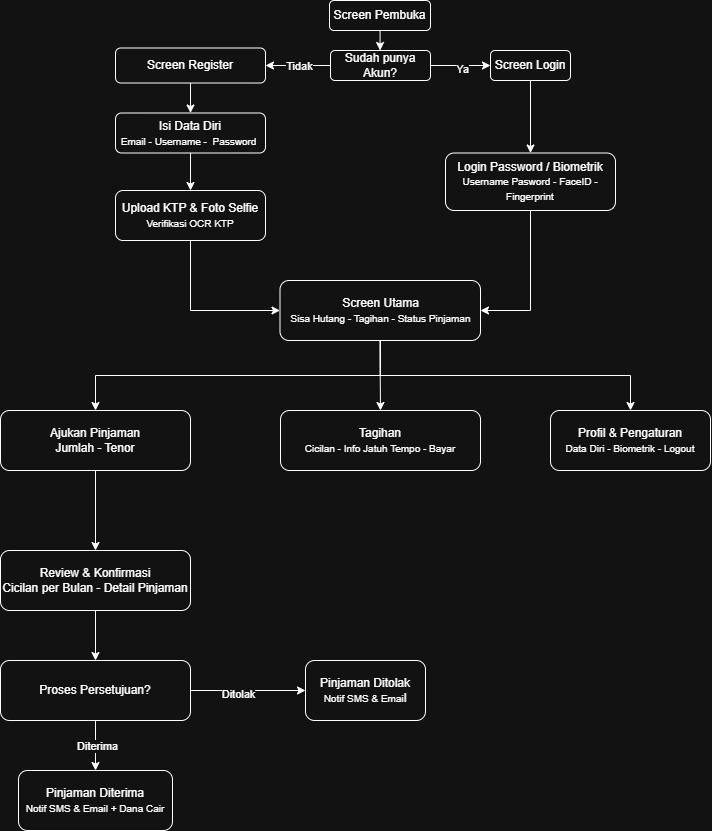

The diagram above was exported from draw.io. Its source (the exported page's mxGraphModel, read from the mxfile embedded in the PNG):
<mxGraphModel dx="1397" dy="644" grid="1" gridSize="10" guides="1" tooltips="1" connect="1" arrows="1" fold="1" page="1" pageScale="1" pageWidth="291" pageHeight="413" math="0" shadow="0">
  <root>
    <mxCell id="0" />
    <mxCell id="1" parent="0" />
    <mxCell id="U4_lBCaUu9XBkf9pQRqm-4" edge="1" parent="1" source="U4_lBCaUu9XBkf9pQRqm-1" style="edgeStyle=orthogonalEdgeStyle;rounded=0;orthogonalLoop=1;jettySize=auto;html=1;" target="U4_lBCaUu9XBkf9pQRqm-3" value="">
      <mxGeometry relative="1" as="geometry" />
    </mxCell>
    <mxCell id="U4_lBCaUu9XBkf9pQRqm-1" parent="1" style="rounded=1;whiteSpace=wrap;html=1;" value="Screen Pembuka" vertex="1">
      <mxGeometry height="30" width="101" x="99" y="30" as="geometry" />
    </mxCell>
    <mxCell id="U4_lBCaUu9XBkf9pQRqm-6" edge="1" parent="1" source="U4_lBCaUu9XBkf9pQRqm-3" style="edgeStyle=orthogonalEdgeStyle;rounded=0;orthogonalLoop=1;jettySize=auto;html=1;" target="U4_lBCaUu9XBkf9pQRqm-5" value="">
      <mxGeometry relative="1" as="geometry" />
    </mxCell>
    <mxCell id="U4_lBCaUu9XBkf9pQRqm-12" connectable="0" parent="U4_lBCaUu9XBkf9pQRqm-6" style="edgeLabel;html=1;align=center;verticalAlign=middle;resizable=0;points=[];" value="Ya" vertex="1">
      <mxGeometry relative="1" x="0.0267" y="-3" as="geometry">
        <mxPoint as="offset" />
      </mxGeometry>
    </mxCell>
    <mxCell id="U4_lBCaUu9XBkf9pQRqm-11" edge="1" parent="1" source="U4_lBCaUu9XBkf9pQRqm-3" style="edgeStyle=orthogonalEdgeStyle;rounded=0;orthogonalLoop=1;jettySize=auto;html=1;" target="U4_lBCaUu9XBkf9pQRqm-10" value="">
      <mxGeometry relative="1" as="geometry" />
    </mxCell>
    <mxCell id="U4_lBCaUu9XBkf9pQRqm-13" connectable="0" parent="U4_lBCaUu9XBkf9pQRqm-11" style="edgeLabel;html=1;align=center;verticalAlign=middle;resizable=0;points=[];" value="Tidak" vertex="1">
      <mxGeometry relative="1" x="-0.0267" as="geometry">
        <mxPoint as="offset" />
      </mxGeometry>
    </mxCell>
    <mxCell id="U4_lBCaUu9XBkf9pQRqm-3" parent="1" style="rounded=1;whiteSpace=wrap;html=1;" value="Sudah punya Akun?" vertex="1">
      <mxGeometry height="30" width="100" x="100" y="80" as="geometry" />
    </mxCell>
    <mxCell id="U4_lBCaUu9XBkf9pQRqm-8" edge="1" parent="1" source="U4_lBCaUu9XBkf9pQRqm-5" style="edgeStyle=orthogonalEdgeStyle;rounded=0;orthogonalLoop=1;jettySize=auto;html=1;" target="U4_lBCaUu9XBkf9pQRqm-7" value="">
      <mxGeometry relative="1" as="geometry" />
    </mxCell>
    <mxCell id="U4_lBCaUu9XBkf9pQRqm-5" parent="1" style="whiteSpace=wrap;html=1;rounded=1;" value="Screen Login" vertex="1">
      <mxGeometry height="30" width="80" x="260" y="80" as="geometry" />
    </mxCell>
    <mxCell id="U4_lBCaUu9XBkf9pQRqm-26" edge="1" parent="1" source="U4_lBCaUu9XBkf9pQRqm-7" style="edgeStyle=orthogonalEdgeStyle;rounded=0;orthogonalLoop=1;jettySize=auto;html=1;entryX=1;entryY=0.5;entryDx=0;entryDy=0;" target="U4_lBCaUu9XBkf9pQRqm-9" value="">
      <mxGeometry relative="1" as="geometry">
        <mxPoint x="300" y="318.75" as="targetPoint" />
      </mxGeometry>
    </mxCell>
    <mxCell id="U4_lBCaUu9XBkf9pQRqm-7" parent="1" style="whiteSpace=wrap;html=1;rounded=1;" value="Login Password / Biometrik&lt;div&gt;&lt;font style=&quot;font-size: 10px;&quot;&gt;Username Pasword - FaceID - Fingerprint&lt;/font&gt;&lt;/div&gt;" vertex="1">
      <mxGeometry height="57.5" width="170" x="215" y="182.5" as="geometry" />
    </mxCell>
    <mxCell id="U4_lBCaUu9XBkf9pQRqm-19" edge="1" parent="1" source="U4_lBCaUu9XBkf9pQRqm-9" style="edgeStyle=orthogonalEdgeStyle;rounded=0;orthogonalLoop=1;jettySize=auto;html=1;" target="U4_lBCaUu9XBkf9pQRqm-18" value="">
      <mxGeometry relative="1" as="geometry" />
    </mxCell>
    <mxCell id="U4_lBCaUu9XBkf9pQRqm-22" edge="1" parent="1" source="U4_lBCaUu9XBkf9pQRqm-9" style="edgeStyle=orthogonalEdgeStyle;rounded=0;orthogonalLoop=1;jettySize=auto;html=1;entryX=0.5;entryY=0;entryDx=0;entryDy=0;exitX=0.5;exitY=1;exitDx=0;exitDy=0;" target="U4_lBCaUu9XBkf9pQRqm-20" value="">
      <mxGeometry relative="1" as="geometry">
        <mxPoint x="160" y="380" as="sourcePoint" />
        <mxPoint x="370.25" y="340" as="targetPoint" />
      </mxGeometry>
    </mxCell>
    <mxCell id="U4_lBCaUu9XBkf9pQRqm-24" edge="1" parent="1" source="U4_lBCaUu9XBkf9pQRqm-9" style="edgeStyle=orthogonalEdgeStyle;rounded=0;orthogonalLoop=1;jettySize=auto;html=1;exitX=0.5;exitY=1;exitDx=0;exitDy=0;" target="U4_lBCaUu9XBkf9pQRqm-23" value="">
      <mxGeometry relative="1" as="geometry" />
    </mxCell>
    <mxCell id="U4_lBCaUu9XBkf9pQRqm-9" parent="1" style="rounded=1;whiteSpace=wrap;html=1;" value="Screen Utama&lt;div&gt;&lt;font style=&quot;font-size: 10px;&quot;&gt;Sisa Hutang - Tagihan - Status Pinjaman&lt;/font&gt;&lt;/div&gt;" vertex="1">
      <mxGeometry height="60" width="200.5" x="49.5" y="310" as="geometry" />
    </mxCell>
    <mxCell id="U4_lBCaUu9XBkf9pQRqm-15" edge="1" parent="1" source="U4_lBCaUu9XBkf9pQRqm-10" style="edgeStyle=orthogonalEdgeStyle;rounded=0;orthogonalLoop=1;jettySize=auto;html=1;" target="U4_lBCaUu9XBkf9pQRqm-14" value="">
      <mxGeometry relative="1" as="geometry" />
    </mxCell>
    <mxCell id="U4_lBCaUu9XBkf9pQRqm-10" parent="1" style="whiteSpace=wrap;html=1;rounded=1;" value="Screen Register" vertex="1">
      <mxGeometry height="35" width="150" x="-115" y="77.5" as="geometry" />
    </mxCell>
    <mxCell id="U4_lBCaUu9XBkf9pQRqm-17" edge="1" parent="1" source="U4_lBCaUu9XBkf9pQRqm-14" style="edgeStyle=orthogonalEdgeStyle;rounded=0;orthogonalLoop=1;jettySize=auto;html=1;" target="U4_lBCaUu9XBkf9pQRqm-16" value="">
      <mxGeometry relative="1" as="geometry" />
    </mxCell>
    <mxCell id="U4_lBCaUu9XBkf9pQRqm-14" parent="1" style="whiteSpace=wrap;html=1;rounded=1;" value="Isi Data Diri&lt;div&gt;&lt;font style=&quot;font-size: 10px;&quot;&gt;Email - Username -&amp;nbsp; Password&amp;nbsp;&lt;/font&gt;&lt;/div&gt;" vertex="1">
      <mxGeometry height="40" width="150" x="-115" y="142.5" as="geometry" />
    </mxCell>
    <mxCell id="U4_lBCaUu9XBkf9pQRqm-30" edge="1" parent="1" source="U4_lBCaUu9XBkf9pQRqm-16" style="edgeStyle=orthogonalEdgeStyle;rounded=0;orthogonalLoop=1;jettySize=auto;html=1;entryX=0;entryY=0.5;entryDx=0;entryDy=0;exitX=0.5;exitY=1;exitDx=0;exitDy=0;" target="U4_lBCaUu9XBkf9pQRqm-9" value="">
      <mxGeometry relative="1" as="geometry">
        <mxPoint x="-40" y="350" as="targetPoint" />
      </mxGeometry>
    </mxCell>
    <mxCell id="U4_lBCaUu9XBkf9pQRqm-16" parent="1" style="whiteSpace=wrap;html=1;rounded=1;" value="Upload KTP &amp;amp; Foto Selfie&lt;div&gt;&lt;font style=&quot;font-size: 10px;&quot;&gt;Verifikasi OCR KTP&lt;/font&gt;&lt;/div&gt;" vertex="1">
      <mxGeometry height="50" width="150" x="-115" y="220" as="geometry" />
    </mxCell>
    <mxCell id="U4_lBCaUu9XBkf9pQRqm-18" parent="1" style="whiteSpace=wrap;html=1;rounded=1;" value="Tagihan&lt;div&gt;&lt;font style=&quot;font-size: 10px;&quot;&gt;Cicilan - Info Jatuh Tempo - Bayar&lt;/font&gt;&lt;/div&gt;" vertex="1">
      <mxGeometry height="60" width="200" x="50" y="440" as="geometry" />
    </mxCell>
    <mxCell id="U4_lBCaUu9XBkf9pQRqm-20" parent="1" style="rounded=1;whiteSpace=wrap;html=1;" value="Profil &amp;amp; Pengaturan&lt;div&gt;&lt;font style=&quot;font-size: 10px;&quot;&gt;Data Diri - Biometrik - Logout&lt;/font&gt;&lt;/div&gt;" vertex="1">
      <mxGeometry height="60" width="160" x="320" y="440" as="geometry" />
    </mxCell>
    <mxCell id="U4_lBCaUu9XBkf9pQRqm-32" edge="1" parent="1" source="U4_lBCaUu9XBkf9pQRqm-23" style="edgeStyle=orthogonalEdgeStyle;rounded=0;orthogonalLoop=1;jettySize=auto;html=1;" target="U4_lBCaUu9XBkf9pQRqm-31" value="">
      <mxGeometry relative="1" as="geometry" />
    </mxCell>
    <mxCell id="U4_lBCaUu9XBkf9pQRqm-23" parent="1" style="whiteSpace=wrap;html=1;rounded=1;" value="Ajukan Pinjaman&lt;div&gt;Jumlah - Tenor&lt;/div&gt;" vertex="1">
      <mxGeometry height="60" width="190" x="-230" y="440" as="geometry" />
    </mxCell>
    <mxCell id="U4_lBCaUu9XBkf9pQRqm-34" edge="1" parent="1" source="U4_lBCaUu9XBkf9pQRqm-31" style="edgeStyle=orthogonalEdgeStyle;rounded=0;orthogonalLoop=1;jettySize=auto;html=1;" target="U4_lBCaUu9XBkf9pQRqm-33" value="">
      <mxGeometry relative="1" as="geometry" />
    </mxCell>
    <mxCell id="U4_lBCaUu9XBkf9pQRqm-31" parent="1" style="whiteSpace=wrap;html=1;rounded=1;" value="Review &amp;amp; Konfirmasi&lt;div&gt;Cicilan per Bulan - Detail Pinjaman&lt;/div&gt;" vertex="1">
      <mxGeometry height="60" width="190" x="-230" y="580" as="geometry" />
    </mxCell>
    <mxCell id="U4_lBCaUu9XBkf9pQRqm-36" edge="1" parent="1" source="U4_lBCaUu9XBkf9pQRqm-33" style="edgeStyle=orthogonalEdgeStyle;rounded=0;orthogonalLoop=1;jettySize=auto;html=1;" target="U4_lBCaUu9XBkf9pQRqm-35" value="">
      <mxGeometry relative="1" as="geometry" />
    </mxCell>
    <mxCell id="U4_lBCaUu9XBkf9pQRqm-37" connectable="0" parent="U4_lBCaUu9XBkf9pQRqm-36" style="edgeLabel;html=1;align=center;verticalAlign=middle;resizable=0;points=[];" value="Diterima" vertex="1">
      <mxGeometry relative="1" x="0.0208" y="1" as="geometry">
        <mxPoint as="offset" />
      </mxGeometry>
    </mxCell>
    <mxCell id="U4_lBCaUu9XBkf9pQRqm-39" edge="1" parent="1" source="U4_lBCaUu9XBkf9pQRqm-33" style="edgeStyle=orthogonalEdgeStyle;rounded=0;orthogonalLoop=1;jettySize=auto;html=1;" target="U4_lBCaUu9XBkf9pQRqm-38" value="">
      <mxGeometry relative="1" as="geometry" />
    </mxCell>
    <mxCell id="U4_lBCaUu9XBkf9pQRqm-40" connectable="0" parent="U4_lBCaUu9XBkf9pQRqm-39" style="edgeLabel;html=1;align=center;verticalAlign=middle;resizable=0;points=[];" value="Ditolak" vertex="1">
      <mxGeometry relative="1" x="-0.1891" y="-3" as="geometry">
        <mxPoint as="offset" />
      </mxGeometry>
    </mxCell>
    <mxCell id="U4_lBCaUu9XBkf9pQRqm-33" parent="1" style="whiteSpace=wrap;html=1;rounded=1;" value="Proses Persetujuan?" vertex="1">
      <mxGeometry height="60" width="190" x="-230" y="690" as="geometry" />
    </mxCell>
    <mxCell id="U4_lBCaUu9XBkf9pQRqm-35" parent="1" style="whiteSpace=wrap;html=1;rounded=1;" value="Pinjaman Diterima&lt;div&gt;&lt;font style=&quot;font-size: 10px;&quot;&gt;Notif SMS &amp;amp; Email + Dana Cair&lt;/font&gt;&lt;/div&gt;" vertex="1">
      <mxGeometry height="60" width="154" x="-212" y="800" as="geometry" />
    </mxCell>
    <mxCell id="U4_lBCaUu9XBkf9pQRqm-38" parent="1" style="whiteSpace=wrap;html=1;rounded=1;" value="Pinjaman Ditolak&lt;div&gt;&lt;font style=&quot;font-size: 10px;&quot;&gt;Notif SMS &amp;amp; Emai&lt;/font&gt;l&lt;/div&gt;" vertex="1">
      <mxGeometry height="60" width="120" x="75" y="690" as="geometry" />
    </mxCell>
  </root>
</mxGraphModel>